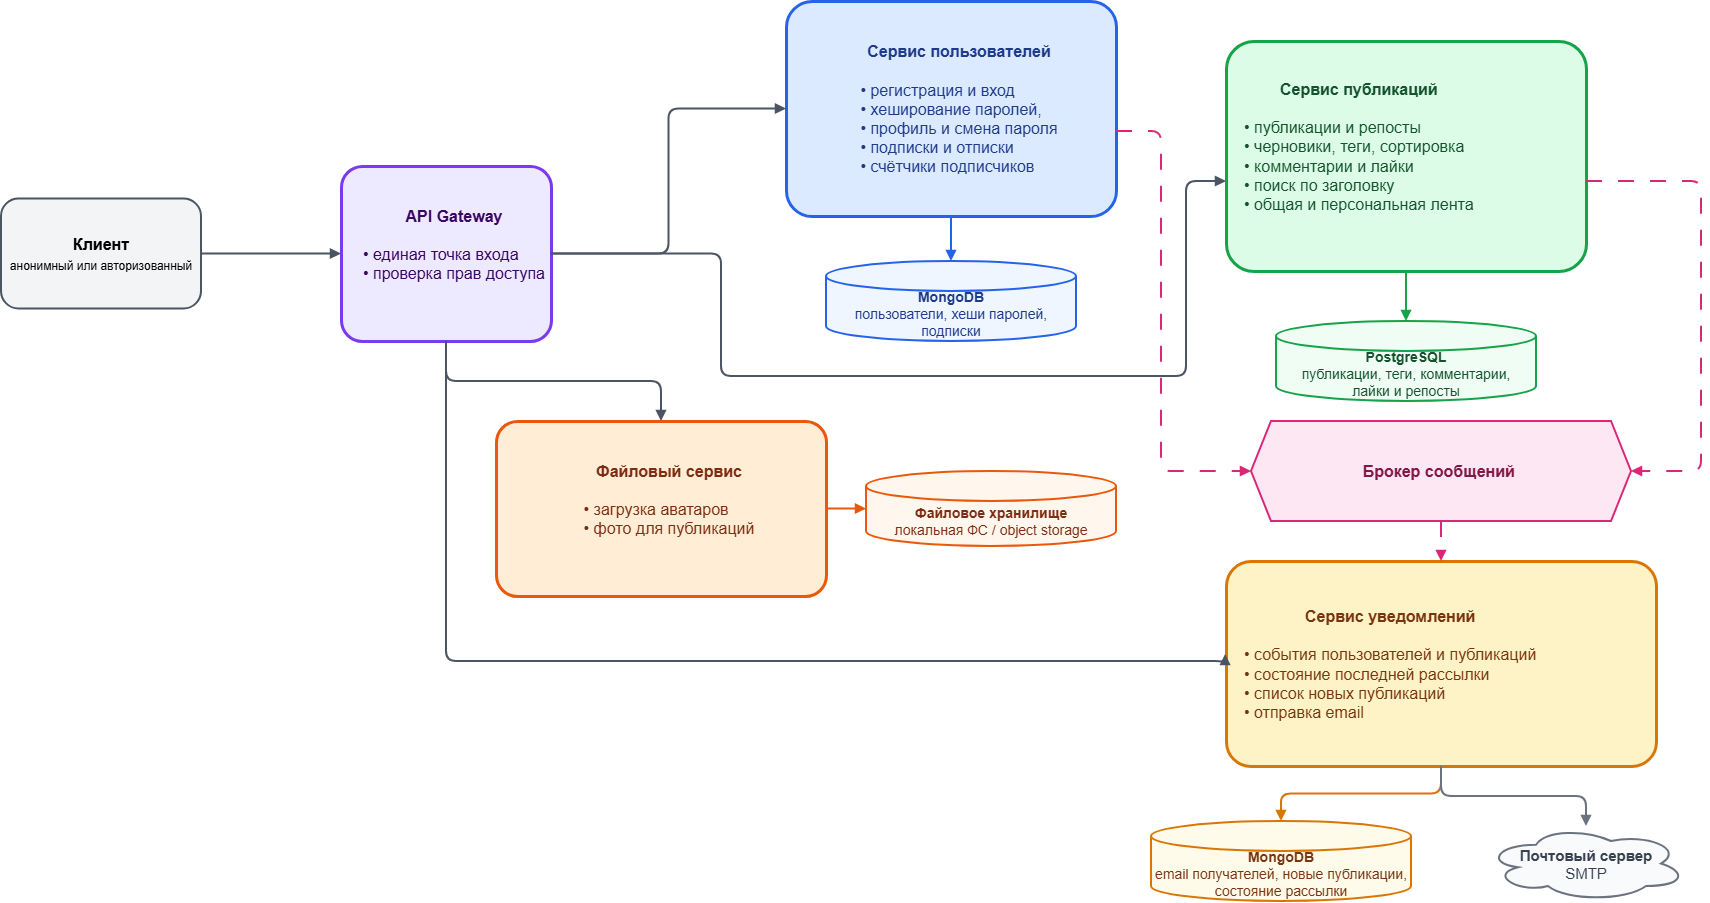

The diagram above was exported from draw.io. Its source (the exported page's mxGraphModel, read from the mxfile embedded in the PNG):
<mxGraphModel dx="3796" dy="1028" grid="1" gridSize="10" guides="1" tooltips="1" connect="1" arrows="1" fold="1" page="1" pageScale="1" pageWidth="1750" pageHeight="1050" math="0" shadow="0">
  <root>
    <mxCell id="0" />
    <mxCell id="1" parent="0" />
    <mxCell id="client" parent="1" style="rounded=1;whiteSpace=wrap;html=1;fillColor=#F3F4F6;strokeColor=#4B5563;strokeWidth=2;fontSize=16;arcSize=16;" value="&lt;b&gt;Клиент&lt;/b&gt;&lt;br&gt;&lt;font style=&quot;font-size:12px&quot;&gt;анонимный или авторизованный&lt;/font&gt;" vertex="1">
      <mxGeometry height="110" width="200" x="-60" y="237.5" as="geometry" />
    </mxCell>
    <mxCell id="gateway" parent="1" style="rounded=1;whiteSpace=wrap;html=1;fillColor=#EDE9FE;strokeColor=#7C3AED;strokeWidth=3;fontSize=16;fontColor=#3B0764;align=center;spacingLeft=16;arcSize=12;" value="&lt;b&gt;API Gateway&lt;/b&gt;&lt;br&gt;&lt;br&gt;&lt;div style=&quot;text-align: left;&quot;&gt;&lt;span style=&quot;background-color: transparent; color: light-dark(rgb(59, 7, 100), rgb(245, 200, 255));&quot;&gt;• единая точка входа&lt;/span&gt;&lt;/div&gt;&lt;div style=&quot;text-align: left;&quot;&gt;&lt;span style=&quot;background-color: transparent; color: light-dark(rgb(59, 7, 100), rgb(245, 200, 255));&quot;&gt;• проверка прав доступа&lt;/span&gt;&lt;/div&gt;&lt;div&gt;&lt;br&gt;&lt;/div&gt;" vertex="1">
      <mxGeometry height="175" width="210" x="280" y="205" as="geometry" />
    </mxCell>
    <mxCell id="users" parent="1" style="rounded=1;whiteSpace=wrap;html=1;fillColor=#DBEAFE;strokeColor=#2563EB;strokeWidth=3;fontSize=16;fontColor=#1E3A8A;align=center;spacingLeft=16;arcSize=12;" value="&lt;b&gt;Сервис пользователей&lt;/b&gt;&lt;br&gt;&lt;br&gt;&lt;div style=&quot;text-align: left;&quot;&gt;&lt;span style=&quot;background-color: transparent; color: light-dark(rgb(30, 58, 138), rgb(163, 187, 255));&quot;&gt;• регистрация и вход&lt;/span&gt;&lt;/div&gt;&lt;div style=&quot;text-align: left;&quot;&gt;&lt;span style=&quot;background-color: transparent; color: light-dark(rgb(30, 58, 138), rgb(163, 187, 255));&quot;&gt;• хеширование паролей,&lt;/span&gt;&lt;/div&gt;&lt;div style=&quot;text-align: left;&quot;&gt;&lt;span style=&quot;background-color: transparent; color: light-dark(rgb(30, 58, 138), rgb(163, 187, 255));&quot;&gt;• профиль и смена пароля&lt;/span&gt;&lt;/div&gt;&lt;div style=&quot;text-align: left;&quot;&gt;&lt;span style=&quot;background-color: transparent; color: light-dark(rgb(30, 58, 138), rgb(163, 187, 255));&quot;&gt;• подписки и отписки&lt;/span&gt;&lt;/div&gt;&lt;div style=&quot;text-align: left;&quot;&gt;&lt;span style=&quot;background-color: transparent; color: light-dark(rgb(30, 58, 138), rgb(163, 187, 255));&quot;&gt;• счётчики подписчиков&lt;/span&gt;&lt;/div&gt;" vertex="1">
      <mxGeometry height="215" width="330" x="725" y="40" as="geometry" />
    </mxCell>
    <mxCell id="content" parent="1" style="rounded=1;whiteSpace=wrap;html=1;fillColor=#DCFCE7;strokeColor=#16A34A;strokeWidth=3;fontSize=16;fontColor=#14532D;align=left;spacingLeft=16;arcSize=12;" value="&lt;div style=&quot;text-align: center;&quot;&gt;&lt;b style=&quot;background-color: transparent; color: light-dark(rgb(20, 83, 45), rgb(140, 194, 162));&quot;&gt;Сервис публикаций&lt;/b&gt;&lt;/div&gt;&lt;br&gt;• публикации и репосты&lt;br&gt;• черновики, теги, сортировка&lt;br&gt;• комментарии и лайки&lt;br&gt;• поиск по заголовку&lt;br&gt;• общая и персональная лента&lt;br&gt;&lt;div&gt;&lt;br&gt;&lt;/div&gt;" vertex="1">
      <mxGeometry height="230" width="360" x="1165" y="80" as="geometry" />
    </mxCell>
    <mxCell id="files" parent="1" style="rounded=1;whiteSpace=wrap;html=1;fillColor=#FFEDD5;strokeColor=#EA580C;strokeWidth=3;fontSize=16;fontColor=#7C2D12;align=center;spacingLeft=16;arcSize=12;" value="&lt;b&gt;Файловый сервис&lt;/b&gt;&lt;br&gt;&lt;br&gt;&lt;div style=&quot;text-align: left;&quot;&gt;&lt;span style=&quot;background-color: transparent; color: light-dark(rgb(124, 45, 18), rgb(240, 173, 149));&quot;&gt;• загрузка аватаров&lt;/span&gt;&lt;/div&gt;&lt;div style=&quot;text-align: left;&quot;&gt;&lt;span style=&quot;background-color: transparent; color: light-dark(rgb(124, 45, 18), rgb(240, 173, 149));&quot;&gt;• фото для публикаций&lt;/span&gt;&lt;/div&gt;&lt;div style=&quot;text-align: left;&quot;&gt;&lt;br&gt;&lt;/div&gt;" vertex="1">
      <mxGeometry height="175" width="330" x="435" y="460" as="geometry" />
    </mxCell>
    <mxCell id="broker" parent="1" style="shape=hexagon;perimeter=hexagonPerimeter2;whiteSpace=wrap;html=1;fixedSize=1;fillColor=#FCE7F3;strokeColor=#DB2777;strokeWidth=2;fontSize=16;fontColor=#831843;" value="&lt;b&gt;Брокер сообщений&amp;nbsp;&lt;/b&gt;" vertex="1">
      <mxGeometry height="100" width="380" x="1190" y="460" as="geometry" />
    </mxCell>
    <mxCell id="notifications" parent="1" style="rounded=1;whiteSpace=wrap;html=1;fillColor=#FEF3C7;strokeColor=#D97706;strokeWidth=3;fontSize=16;fontColor=#78350F;align=left;spacingLeft=16;arcSize=12;" value="&lt;div style=&quot;text-align: center;&quot;&gt;&lt;b style=&quot;background-color: transparent; color: light-dark(rgb(120, 53, 15), rgb(230, 172, 140));&quot;&gt;Сервис уведомлений&lt;/b&gt;&lt;/div&gt;&lt;br&gt;• события пользователей и публикаций&lt;br&gt;• состояние последней рассылки&lt;br&gt;• список новых публикаций&lt;br&gt;• отправка email" vertex="1">
      <mxGeometry height="205" width="430" x="1165" y="600" as="geometry" />
    </mxCell>
    <mxCell id="userdb" parent="1" style="shape=cylinder3;whiteSpace=wrap;html=1;boundedLbl=1;backgroundOutline=1;size=15;fillColor=#EFF6FF;strokeColor=#2563EB;strokeWidth=2;fontSize=14;fontColor=#1E3A8A;" value="&lt;b&gt;MongoDB&lt;/b&gt;&lt;br&gt;пользователи, хеши паролей,&lt;br&gt;подписки" vertex="1">
      <mxGeometry height="80" width="250" x="765" y="300" as="geometry" />
    </mxCell>
    <mxCell id="contentdb" parent="1" style="shape=cylinder3;whiteSpace=wrap;html=1;boundedLbl=1;backgroundOutline=1;size=15;fillColor=#F0FDF4;strokeColor=#16A34A;strokeWidth=2;fontSize=14;fontColor=#14532D;" value="&lt;b&gt;PostgreSQL&lt;/b&gt;&lt;br&gt;публикации, теги, комментарии,&lt;br&gt;лайки и репосты" vertex="1">
      <mxGeometry height="80" width="260" x="1215" y="360" as="geometry" />
    </mxCell>
    <mxCell id="filestore" parent="1" style="shape=cylinder3;whiteSpace=wrap;html=1;boundedLbl=1;backgroundOutline=1;size=15;fillColor=#FFF7ED;strokeColor=#EA580C;strokeWidth=2;fontSize=14;fontColor=#7C2D12;" value="&lt;b&gt;Файловое хранилище&lt;/b&gt;&lt;br&gt;локальная ФС / object storage" vertex="1">
      <mxGeometry height="75" width="250" x="805" y="510" as="geometry" />
    </mxCell>
    <mxCell id="notifydb" parent="1" style="shape=cylinder3;whiteSpace=wrap;html=1;boundedLbl=1;backgroundOutline=1;size=15;fillColor=#FFFBEB;strokeColor=#D97706;strokeWidth=2;fontSize=14;fontColor=#78350F;" value="&lt;b&gt;MongoDB&lt;/b&gt;&lt;br&gt;email получателей, новые публикации,&lt;br&gt;состояние рассылки" vertex="1">
      <mxGeometry height="80" width="260" x="1090" y="860" as="geometry" />
    </mxCell>
    <mxCell id="smtp" parent="1" style="shape=cloud;whiteSpace=wrap;html=1;fillColor=#F9FAFB;strokeColor=#6B7280;strokeWidth=2;fontSize=15;fontColor=#374151;" value="&lt;b&gt;Почтовый сервер&lt;/b&gt;&lt;br&gt;SMTP" vertex="1">
      <mxGeometry height="75" width="200" x="1425" y="865" as="geometry" />
    </mxCell>
    <mxCell id="e1" edge="1" parent="1" source="client" style="edgeStyle=orthogonalEdgeStyle;html=1;endArrow=block;strokeColor=#4B5563;strokeWidth=2;fontSize=13;labelBackgroundColor=#FFFFFF;" target="gateway" value="">
      <mxGeometry relative="1" as="geometry" />
    </mxCell>
    <mxCell id="e2" edge="1" parent="1" source="gateway" style="edgeStyle=orthogonalEdgeStyle;html=1;endArrow=block;strokeColor=#4B5563;strokeWidth=2;fontSize=12;labelBackgroundColor=#FFFFFF;" target="users" value="">
      <mxGeometry relative="1" as="geometry" />
    </mxCell>
    <mxCell id="e3" edge="1" parent="1" source="gateway" style="edgeStyle=orthogonalEdgeStyle;html=1;endArrow=block;strokeColor=#4B5563;strokeWidth=2;fontSize=12;labelBackgroundColor=#FFFFFF;" target="content" value="">
      <mxGeometry relative="1" as="geometry">
        <Array as="points">
          <mxPoint x="660" y="415" />
          <mxPoint x="1125" y="415" />
          <mxPoint x="1125" y="220" />
        </Array>
      </mxGeometry>
    </mxCell>
    <mxCell id="e4" edge="1" parent="1" source="gateway" style="edgeStyle=orthogonalEdgeStyle;html=1;endArrow=block;strokeColor=#4B5563;strokeWidth=2;fontSize=12;labelBackgroundColor=#FFFFFF;" target="files" value="">
      <mxGeometry relative="1" as="geometry" />
    </mxCell>
    <mxCell id="e5" edge="1" parent="1" source="gateway" style="edgeStyle=orthogonalEdgeStyle;html=1;endArrow=block;strokeColor=#4B5563;strokeWidth=2;fontSize=12;labelBackgroundColor=#FFFFFF;entryX=-0.002;entryY=0.454;entryDx=0;entryDy=0;entryPerimeter=0;" target="notifications" value="">
      <mxGeometry relative="1" as="geometry">
        <Array as="points">
          <mxPoint x="385" y="700" />
          <mxPoint x="1164.1" y="700" />
        </Array>
      </mxGeometry>
    </mxCell>
    <mxCell id="e6" edge="1" parent="1" source="users" style="edgeStyle=orthogonalEdgeStyle;html=1;endArrow=block;strokeColor=#2563EB;strokeWidth=2;" target="userdb">
      <mxGeometry relative="1" as="geometry" />
    </mxCell>
    <mxCell id="e7" edge="1" parent="1" source="content" style="edgeStyle=orthogonalEdgeStyle;html=1;endArrow=block;strokeColor=#16A34A;strokeWidth=2;" target="contentdb">
      <mxGeometry relative="1" as="geometry" />
    </mxCell>
    <mxCell id="e8" edge="1" parent="1" source="files" style="edgeStyle=orthogonalEdgeStyle;html=1;endArrow=block;strokeColor=#EA580C;strokeWidth=2;" target="filestore">
      <mxGeometry relative="1" as="geometry" />
    </mxCell>
    <mxCell id="e9" edge="1" parent="1" source="users" style="edgeStyle=orthogonalEdgeStyle;html=1;endArrow=block;dashed=1;dashPattern=8 8;strokeColor=#DB2777;strokeWidth=2;fontSize=12;labelBackgroundColor=#FFFFFF;" target="broker" value="">
      <mxGeometry relative="1" as="geometry">
        <Array as="points">
          <mxPoint x="1100" y="170" />
          <mxPoint x="1100" y="510" />
        </Array>
      </mxGeometry>
    </mxCell>
    <mxCell id="e10" edge="1" parent="1" source="content" style="edgeStyle=orthogonalEdgeStyle;html=1;endArrow=block;dashed=1;dashPattern=8 8;strokeColor=#DB2777;strokeWidth=2;fontSize=12;labelBackgroundColor=#FFFFFF;" target="broker" value="">
      <mxGeometry relative="1" as="geometry">
        <Array as="points">
          <mxPoint x="1640" y="220" />
          <mxPoint x="1640" y="510" />
        </Array>
      </mxGeometry>
    </mxCell>
    <mxCell id="e11" edge="1" parent="1" source="broker" style="edgeStyle=orthogonalEdgeStyle;html=1;endArrow=block;dashed=1;dashPattern=8 8;strokeColor=#DB2777;strokeWidth=2;fontSize=12;labelBackgroundColor=#FFFFFF;" target="notifications" value="">
      <mxGeometry relative="1" as="geometry" />
    </mxCell>
    <mxCell id="e12" edge="1" parent="1" source="notifications" style="edgeStyle=orthogonalEdgeStyle;html=1;endArrow=block;strokeColor=#D97706;strokeWidth=2;" target="notifydb">
      <mxGeometry relative="1" as="geometry" />
    </mxCell>
    <mxCell id="e13" edge="1" parent="1" source="notifications" style="edgeStyle=orthogonalEdgeStyle;html=1;endArrow=block;strokeColor=#6B7280;strokeWidth=2;fontSize=12;labelBackgroundColor=#FFFFFF;" target="smtp" value="">
      <mxGeometry relative="1" as="geometry" />
    </mxCell>
  </root>
</mxGraphModel>